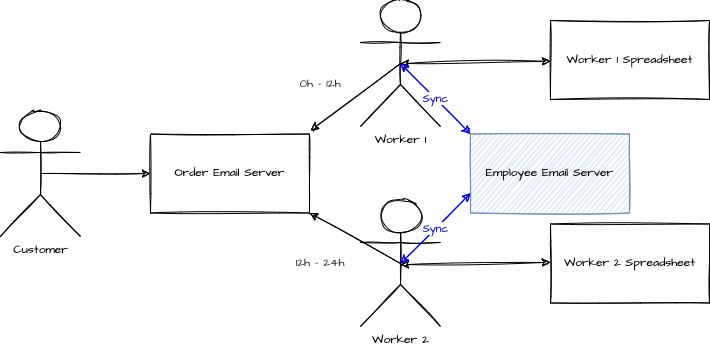

The diagram above was exported from draw.io. Its source (the exported page's mxGraphModel, read from the mxfile embedded in the PNG):
<mxGraphModel dx="1553" dy="449" grid="1" gridSize="10" guides="1" tooltips="1" connect="1" arrows="1" fold="1" page="1" pageScale="1" pageWidth="850" pageHeight="1100" math="0" shadow="0">
  <root>
    <mxCell id="MjfmXlkgJaxjyDbFACrG-0" />
    <mxCell id="MjfmXlkgJaxjyDbFACrG-1" parent="MjfmXlkgJaxjyDbFACrG-0" />
    <mxCell id="MjfmXlkgJaxjyDbFACrG-2" value="Worker 1" style="shape=umlActor;verticalLabelPosition=bottom;verticalAlign=top;html=1;outlineConnect=0;sketch=1;fontFamily=Architects Daughter;fontSource=https%3A%2F%2Ffonts.googleapis.com%2Fcss%3Ffamily%3DArchitects%2BDaughter;" vertex="1" parent="MjfmXlkgJaxjyDbFACrG-1">
      <mxGeometry x="-470" y="70" width="80" height="126" as="geometry" />
    </mxCell>
    <mxCell id="MjfmXlkgJaxjyDbFACrG-3" value="Worker 2" style="shape=umlActor;verticalLabelPosition=bottom;verticalAlign=top;html=1;outlineConnect=0;sketch=1;fontFamily=Architects Daughter;fontSource=https%3A%2F%2Ffonts.googleapis.com%2Fcss%3Ffamily%3DArchitects%2BDaughter;" vertex="1" parent="MjfmXlkgJaxjyDbFACrG-1">
      <mxGeometry x="-470" y="270" width="80" height="126" as="geometry" />
    </mxCell>
    <mxCell id="MjfmXlkgJaxjyDbFACrG-4" value="Worker 1 Spreadsheet" style="whiteSpace=wrap;html=1;sketch=1;fontFamily=Architects Daughter;fontSource=https%3A%2F%2Ffonts.googleapis.com%2Fcss%3Ffamily%3DArchitects%2BDaughter;" vertex="1" parent="MjfmXlkgJaxjyDbFACrG-1">
      <mxGeometry x="-280" y="90" width="159" height="79" as="geometry" />
    </mxCell>
    <mxCell id="MjfmXlkgJaxjyDbFACrG-5" value="Worker 2 Spreadsheet" style="whiteSpace=wrap;html=1;sketch=1;fontFamily=Architects Daughter;fontSource=https%3A%2F%2Ffonts.googleapis.com%2Fcss%3Ffamily%3DArchitects%2BDaughter;" vertex="1" parent="MjfmXlkgJaxjyDbFACrG-1">
      <mxGeometry x="-280" y="293.5" width="159" height="79" as="geometry" />
    </mxCell>
    <mxCell id="MjfmXlkgJaxjyDbFACrG-6" value="Customer" style="shape=umlActor;verticalLabelPosition=bottom;verticalAlign=top;html=1;outlineConnect=0;sketch=1;fontFamily=Architects Daughter;fontSource=https%3A%2F%2Ffonts.googleapis.com%2Fcss%3Ffamily%3DArchitects%2BDaughter;" vertex="1" parent="MjfmXlkgJaxjyDbFACrG-1">
      <mxGeometry x="-830" y="180" width="80" height="126" as="geometry" />
    </mxCell>
    <mxCell id="MjfmXlkgJaxjyDbFACrG-7" value="Order Email Server" style="whiteSpace=wrap;html=1;sketch=1;fontFamily=Architects Daughter;fontSource=https%3A%2F%2Ffonts.googleapis.com%2Fcss%3Ffamily%3DArchitects%2BDaughter;" vertex="1" parent="MjfmXlkgJaxjyDbFACrG-1">
      <mxGeometry x="-680" y="203.5" width="159" height="79" as="geometry" />
    </mxCell>
    <mxCell id="MjfmXlkgJaxjyDbFACrG-8" value="" style="endArrow=classic;startArrow=none;html=1;rounded=0;exitX=0.5;exitY=0.5;exitDx=0;exitDy=0;exitPerimeter=0;entryX=0;entryY=0.5;entryDx=0;entryDy=0;sketch=1;startFill=0;" edge="1" parent="MjfmXlkgJaxjyDbFACrG-1" source="MjfmXlkgJaxjyDbFACrG-6" target="MjfmXlkgJaxjyDbFACrG-7">
      <mxGeometry width="50" height="50" relative="1" as="geometry">
        <mxPoint x="-574" y="500" as="sourcePoint" />
        <mxPoint x="-524" y="450" as="targetPoint" />
      </mxGeometry>
    </mxCell>
    <mxCell id="MjfmXlkgJaxjyDbFACrG-9" value="" style="endArrow=classic;startArrow=none;html=1;rounded=0;exitX=0.5;exitY=0.5;exitDx=0;exitDy=0;exitPerimeter=0;sketch=1;startFill=0;" edge="1" parent="MjfmXlkgJaxjyDbFACrG-1" source="MjfmXlkgJaxjyDbFACrG-2">
      <mxGeometry width="50" height="50" relative="1" as="geometry">
        <mxPoint x="-780" y="253" as="sourcePoint" />
        <mxPoint x="-520" y="200" as="targetPoint" />
      </mxGeometry>
    </mxCell>
    <mxCell id="MjfmXlkgJaxjyDbFACrG-10" value="" style="endArrow=classic;startArrow=none;html=1;rounded=0;exitX=0.5;exitY=0.5;exitDx=0;exitDy=0;exitPerimeter=0;sketch=1;startFill=0;entryX=1;entryY=1;entryDx=0;entryDy=0;" edge="1" parent="MjfmXlkgJaxjyDbFACrG-1" source="MjfmXlkgJaxjyDbFACrG-3" target="MjfmXlkgJaxjyDbFACrG-7">
      <mxGeometry width="50" height="50" relative="1" as="geometry">
        <mxPoint x="-420" y="143" as="sourcePoint" />
        <mxPoint x="-510" y="210" as="targetPoint" />
      </mxGeometry>
    </mxCell>
    <mxCell id="MjfmXlkgJaxjyDbFACrG-11" value="" style="endArrow=classic;startArrow=classic;html=1;rounded=0;sketch=1;" edge="1" parent="MjfmXlkgJaxjyDbFACrG-1" target="MjfmXlkgJaxjyDbFACrG-4">
      <mxGeometry width="50" height="50" relative="1" as="geometry">
        <mxPoint x="-430" y="133" as="sourcePoint" />
        <mxPoint x="-314" y="133.20999999999998" as="targetPoint" />
        <Array as="points" />
      </mxGeometry>
    </mxCell>
    <mxCell id="MjfmXlkgJaxjyDbFACrG-12" value="" style="endArrow=classic;startArrow=classic;html=1;rounded=0;sketch=1;" edge="1" parent="MjfmXlkgJaxjyDbFACrG-1">
      <mxGeometry width="50" height="50" relative="1" as="geometry">
        <mxPoint x="-430" y="334.14" as="sourcePoint" />
        <mxPoint x="-280" y="331.85241830065354" as="targetPoint" />
        <Array as="points" />
      </mxGeometry>
    </mxCell>
    <mxCell id="MjfmXlkgJaxjyDbFACrG-13" value="0h - 12h" style="text;html=1;strokeColor=none;fillColor=none;align=center;verticalAlign=middle;whiteSpace=wrap;rounded=0;sketch=1;fontFamily=Architects Daughter;fontSource=https%3A%2F%2Ffonts.googleapis.com%2Fcss%3Ffamily%3DArchitects%2BDaughter;fontColor=#333333;" vertex="1" parent="MjfmXlkgJaxjyDbFACrG-1">
      <mxGeometry x="-540" y="139" width="60" height="30" as="geometry" />
    </mxCell>
    <mxCell id="MjfmXlkgJaxjyDbFACrG-14" value="12h - 24h" style="text;html=1;strokeColor=none;fillColor=none;align=center;verticalAlign=middle;whiteSpace=wrap;rounded=0;sketch=1;fontFamily=Architects Daughter;fontSource=https%3A%2F%2Ffonts.googleapis.com%2Fcss%3Ffamily%3DArchitects%2BDaughter;fontColor=#333333;" vertex="1" parent="MjfmXlkgJaxjyDbFACrG-1">
      <mxGeometry x="-540" y="318" width="60" height="30" as="geometry" />
    </mxCell>
    <mxCell id="MjfmXlkgJaxjyDbFACrG-15" value="Employee Email Server" style="whiteSpace=wrap;html=1;sketch=1;fontFamily=Architects Daughter;fontSource=https%3A%2F%2Ffonts.googleapis.com%2Fcss%3Ffamily%3DArchitects%2BDaughter;fillColor=#dae8fc;strokeColor=#6c8ebf;" vertex="1" parent="MjfmXlkgJaxjyDbFACrG-1">
      <mxGeometry x="-360" y="203.5" width="159" height="79" as="geometry" />
    </mxCell>
    <mxCell id="MjfmXlkgJaxjyDbFACrG-16" value="Sync" style="endArrow=classic;startArrow=classic;html=1;rounded=0;sketch=1;startFill=1;entryX=0;entryY=0;entryDx=0;entryDy=0;exitX=0.5;exitY=0.5;exitDx=0;exitDy=0;exitPerimeter=0;fontFamily=Architects Daughter;fontSource=https%3A%2F%2Ffonts.googleapis.com%2Fcss%3Ffamily%3DArchitects%2BDaughter;strokeColor=#0000FF;fontColor=#0000FF;" edge="1" parent="MjfmXlkgJaxjyDbFACrG-1" source="MjfmXlkgJaxjyDbFACrG-2" target="MjfmXlkgJaxjyDbFACrG-15">
      <mxGeometry width="50" height="50" relative="1" as="geometry">
        <mxPoint x="-420" y="143" as="sourcePoint" />
        <mxPoint x="-510" y="210" as="targetPoint" />
        <Array as="points" />
      </mxGeometry>
    </mxCell>
    <mxCell id="MjfmXlkgJaxjyDbFACrG-17" value="Sync" style="endArrow=classic;startArrow=classic;html=1;rounded=0;sketch=1;startFill=1;entryX=0;entryY=0.75;entryDx=0;entryDy=0;fontFamily=Architects Daughter;fontSource=https%3A%2F%2Ffonts.googleapis.com%2Fcss%3Ffamily%3DArchitects%2BDaughter;strokeColor=#0000FF;fontColor=#0000FF;" edge="1" parent="MjfmXlkgJaxjyDbFACrG-1" target="MjfmXlkgJaxjyDbFACrG-15">
      <mxGeometry width="50" height="50" relative="1" as="geometry">
        <mxPoint x="-430" y="333" as="sourcePoint" />
        <mxPoint x="-350" y="213.5" as="targetPoint" />
        <Array as="points" />
      </mxGeometry>
    </mxCell>
  </root>
</mxGraphModel>